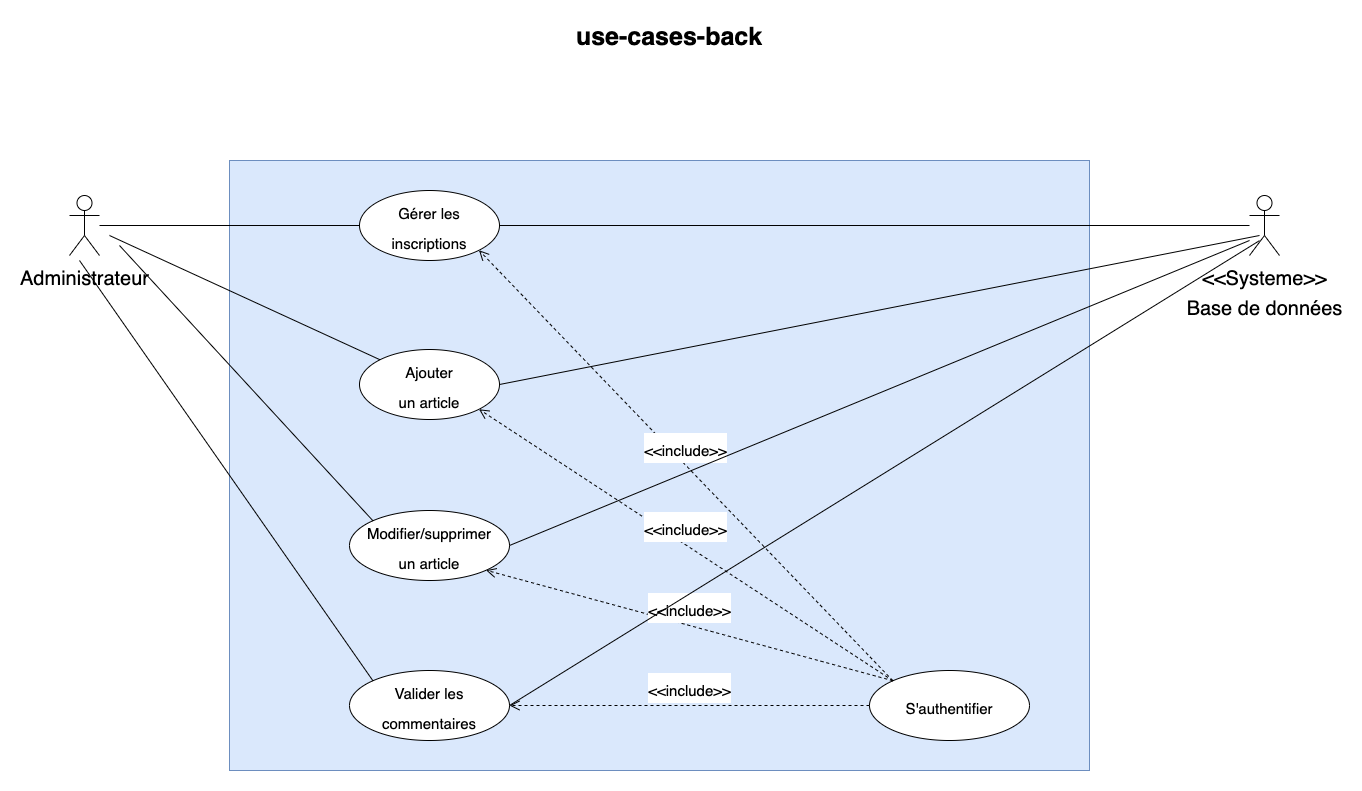

The diagram above was exported from draw.io. Its source (the exported page's mxGraphModel, read from the mxfile embedded in the PNG):
<mxGraphModel dx="1554" dy="754" grid="1" gridSize="10" guides="1" tooltips="1" connect="1" arrows="1" fold="1" page="1" pageScale="1" pageWidth="1169" pageHeight="827" math="0" shadow="0">
  <root>
    <mxCell id="0" />
    <mxCell id="1" parent="0" />
    <mxCell id="4McEs3KmFQGoPEA5kKFo-16" value="" style="rounded=0;whiteSpace=wrap;html=1;fontSize=25;fillColor=#dae8fc;strokeColor=#6c8ebf;" vertex="1" parent="1">
      <mxGeometry x="250" y="190" width="860" height="610" as="geometry" />
    </mxCell>
    <mxCell id="4McEs3KmFQGoPEA5kKFo-1" value="use-cases-back" style="text;align=center;fontStyle=1;verticalAlign=middle;spacingLeft=3;spacingRight=3;strokeColor=none;rotatable=0;points=[[0,0.5],[1,0.5]];portConstraint=eastwest;fontSize=25;" vertex="1" parent="1">
      <mxGeometry x="650" y="50" width="80" height="26" as="geometry" />
    </mxCell>
    <mxCell id="4McEs3KmFQGoPEA5kKFo-2" value="&lt;font style=&quot;font-size: 20px&quot;&gt;Administrateur&lt;/font&gt;" style="shape=umlActor;verticalLabelPosition=bottom;verticalAlign=top;html=1;fontSize=25;" vertex="1" parent="1">
      <mxGeometry x="90" y="225" width="30" height="60" as="geometry" />
    </mxCell>
    <mxCell id="4McEs3KmFQGoPEA5kKFo-3" value="&lt;font style=&quot;font-size: 15px&quot;&gt;Gérer les&lt;br&gt;inscriptions&lt;/font&gt;" style="ellipse;whiteSpace=wrap;html=1;fontSize=25;" vertex="1" parent="1">
      <mxGeometry x="380" y="220" width="140" height="70" as="geometry" />
    </mxCell>
    <mxCell id="4McEs3KmFQGoPEA5kKFo-4" value="" style="endArrow=none;html=1;fontSize=25;entryX=0;entryY=0.5;entryDx=0;entryDy=0;" edge="1" parent="1" source="4McEs3KmFQGoPEA5kKFo-2" target="4McEs3KmFQGoPEA5kKFo-3">
      <mxGeometry width="50" height="50" relative="1" as="geometry">
        <mxPoint x="560" y="400" as="sourcePoint" />
        <mxPoint x="610" y="350" as="targetPoint" />
      </mxGeometry>
    </mxCell>
    <mxCell id="4McEs3KmFQGoPEA5kKFo-5" value="&lt;font style=&quot;font-size: 15px&quot;&gt;Ajouter&lt;br&gt;un article&lt;/font&gt;" style="ellipse;whiteSpace=wrap;html=1;fontSize=25;" vertex="1" parent="1">
      <mxGeometry x="380" y="379" width="140" height="70" as="geometry" />
    </mxCell>
    <mxCell id="4McEs3KmFQGoPEA5kKFo-6" value="" style="endArrow=none;html=1;fontSize=25;entryX=0;entryY=0;entryDx=0;entryDy=0;" edge="1" parent="1" target="4McEs3KmFQGoPEA5kKFo-5">
      <mxGeometry width="50" height="50" relative="1" as="geometry">
        <mxPoint x="130" y="265" as="sourcePoint" />
        <mxPoint x="390" y="265" as="targetPoint" />
      </mxGeometry>
    </mxCell>
    <mxCell id="4McEs3KmFQGoPEA5kKFo-7" value="&lt;font style=&quot;font-size: 15px&quot;&gt;Modifier/supprimer&lt;br&gt;un article&lt;/font&gt;" style="ellipse;whiteSpace=wrap;html=1;fontSize=25;" vertex="1" parent="1">
      <mxGeometry x="370" y="540" width="160" height="70" as="geometry" />
    </mxCell>
    <mxCell id="4McEs3KmFQGoPEA5kKFo-8" value="" style="endArrow=none;html=1;fontSize=25;entryX=0;entryY=0;entryDx=0;entryDy=0;" edge="1" parent="1" target="4McEs3KmFQGoPEA5kKFo-7">
      <mxGeometry width="50" height="50" relative="1" as="geometry">
        <mxPoint x="140" y="275" as="sourcePoint" />
        <mxPoint x="410.5025253169417" y="399.25126265847075" as="targetPoint" />
      </mxGeometry>
    </mxCell>
    <mxCell id="4McEs3KmFQGoPEA5kKFo-9" value="&lt;font style=&quot;font-size: 15px&quot;&gt;Valider les&lt;br&gt;commentaires&lt;/font&gt;" style="ellipse;whiteSpace=wrap;html=1;fontSize=25;" vertex="1" parent="1">
      <mxGeometry x="370" y="700" width="160" height="70" as="geometry" />
    </mxCell>
    <mxCell id="4McEs3KmFQGoPEA5kKFo-10" value="" style="endArrow=none;html=1;fontSize=25;entryX=0;entryY=0;entryDx=0;entryDy=0;" edge="1" parent="1" target="4McEs3KmFQGoPEA5kKFo-9">
      <mxGeometry width="50" height="50" relative="1" as="geometry">
        <mxPoint x="100" y="290" as="sourcePoint" />
        <mxPoint x="363.4314575050764" y="605.251262658471" as="targetPoint" />
      </mxGeometry>
    </mxCell>
    <mxCell id="4McEs3KmFQGoPEA5kKFo-11" value="&lt;span style=&quot;font-size: 15px&quot;&gt;S'authentifier&lt;/span&gt;" style="ellipse;whiteSpace=wrap;html=1;fontSize=25;" vertex="1" parent="1">
      <mxGeometry x="890" y="700" width="160" height="70" as="geometry" />
    </mxCell>
    <mxCell id="4McEs3KmFQGoPEA5kKFo-12" value="&lt;font style=&quot;font-size: 15px&quot;&gt;&amp;lt;&amp;lt;include&amp;gt;&amp;gt;&lt;/font&gt;" style="html=1;verticalAlign=bottom;endArrow=open;dashed=1;endSize=8;fontSize=25;exitX=0;exitY=0.5;exitDx=0;exitDy=0;entryX=1;entryY=0.5;entryDx=0;entryDy=0;" edge="1" parent="1" source="4McEs3KmFQGoPEA5kKFo-11" target="4McEs3KmFQGoPEA5kKFo-9">
      <mxGeometry relative="1" as="geometry">
        <mxPoint x="600" y="530" as="sourcePoint" />
        <mxPoint x="520" y="530" as="targetPoint" />
      </mxGeometry>
    </mxCell>
    <mxCell id="4McEs3KmFQGoPEA5kKFo-13" value="&lt;font style=&quot;font-size: 15px&quot;&gt;&amp;lt;&amp;lt;include&amp;gt;&amp;gt;&lt;/font&gt;" style="html=1;verticalAlign=bottom;endArrow=open;dashed=1;endSize=8;fontSize=25;exitX=0;exitY=0;exitDx=0;exitDy=0;entryX=1;entryY=1;entryDx=0;entryDy=0;" edge="1" parent="1" source="4McEs3KmFQGoPEA5kKFo-11" target="4McEs3KmFQGoPEA5kKFo-7">
      <mxGeometry relative="1" as="geometry">
        <mxPoint x="720" y="745" as="sourcePoint" />
        <mxPoint x="540" y="745" as="targetPoint" />
      </mxGeometry>
    </mxCell>
    <mxCell id="4McEs3KmFQGoPEA5kKFo-14" value="&lt;font style=&quot;font-size: 15px&quot;&gt;&amp;lt;&amp;lt;include&amp;gt;&amp;gt;&lt;/font&gt;" style="html=1;verticalAlign=bottom;endArrow=open;dashed=1;endSize=8;fontSize=25;exitX=0;exitY=0;exitDx=0;exitDy=0;entryX=1;entryY=1;entryDx=0;entryDy=0;" edge="1" parent="1" source="4McEs3KmFQGoPEA5kKFo-11" target="4McEs3KmFQGoPEA5kKFo-5">
      <mxGeometry relative="1" as="geometry">
        <mxPoint x="743.4314575050762" y="720.2512626584708" as="sourcePoint" />
        <mxPoint x="516.5685424949238" y="609.7487373415292" as="targetPoint" />
      </mxGeometry>
    </mxCell>
    <mxCell id="4McEs3KmFQGoPEA5kKFo-15" value="&lt;font style=&quot;font-size: 15px&quot;&gt;&amp;lt;&amp;lt;include&amp;gt;&amp;gt;&lt;/font&gt;" style="html=1;verticalAlign=bottom;endArrow=open;dashed=1;endSize=8;fontSize=25;exitX=0;exitY=0;exitDx=0;exitDy=0;entryX=1;entryY=1;entryDx=0;entryDy=0;" edge="1" parent="1" source="4McEs3KmFQGoPEA5kKFo-11" target="4McEs3KmFQGoPEA5kKFo-3">
      <mxGeometry relative="1" as="geometry">
        <mxPoint x="800" y="710" as="sourcePoint" />
        <mxPoint x="509.4974746830585" y="448.74873734152925" as="targetPoint" />
      </mxGeometry>
    </mxCell>
    <mxCell id="4McEs3KmFQGoPEA5kKFo-17" value="&lt;font style=&quot;font-size: 20px&quot;&gt;&amp;lt;&amp;lt;Systeme&amp;gt;&amp;gt;&lt;br&gt;Base de données&lt;br&gt;&lt;/font&gt;" style="shape=umlActor;verticalLabelPosition=bottom;verticalAlign=top;html=1;fontSize=25;" vertex="1" parent="1">
      <mxGeometry x="1270" y="225" width="30" height="60" as="geometry" />
    </mxCell>
    <mxCell id="4McEs3KmFQGoPEA5kKFo-18" value="" style="endArrow=none;html=1;fontSize=25;exitX=1;exitY=0.5;exitDx=0;exitDy=0;" edge="1" parent="1" source="4McEs3KmFQGoPEA5kKFo-3" target="4McEs3KmFQGoPEA5kKFo-17">
      <mxGeometry width="50" height="50" relative="1" as="geometry">
        <mxPoint x="710" y="254.5" as="sourcePoint" />
        <mxPoint x="970" y="254.5" as="targetPoint" />
      </mxGeometry>
    </mxCell>
    <mxCell id="4McEs3KmFQGoPEA5kKFo-19" value="" style="endArrow=none;html=1;fontSize=25;exitX=1;exitY=0.5;exitDx=0;exitDy=0;" edge="1" parent="1" source="4McEs3KmFQGoPEA5kKFo-5">
      <mxGeometry width="50" height="50" relative="1" as="geometry">
        <mxPoint x="530" y="265" as="sourcePoint" />
        <mxPoint x="1280" y="265" as="targetPoint" />
      </mxGeometry>
    </mxCell>
    <mxCell id="4McEs3KmFQGoPEA5kKFo-20" value="" style="endArrow=none;html=1;fontSize=25;exitX=1;exitY=0.5;exitDx=0;exitDy=0;" edge="1" parent="1" source="4McEs3KmFQGoPEA5kKFo-7">
      <mxGeometry width="50" height="50" relative="1" as="geometry">
        <mxPoint x="530" y="424" as="sourcePoint" />
        <mxPoint x="1270" y="270" as="targetPoint" />
      </mxGeometry>
    </mxCell>
    <mxCell id="4McEs3KmFQGoPEA5kKFo-21" value="" style="endArrow=none;html=1;fontSize=25;exitX=1;exitY=0.5;exitDx=0;exitDy=0;" edge="1" parent="1" source="4McEs3KmFQGoPEA5kKFo-9">
      <mxGeometry width="50" height="50" relative="1" as="geometry">
        <mxPoint x="460" y="550" as="sourcePoint" />
        <mxPoint x="1280" y="270.11976047904193" as="targetPoint" />
      </mxGeometry>
    </mxCell>
  </root>
</mxGraphModel>